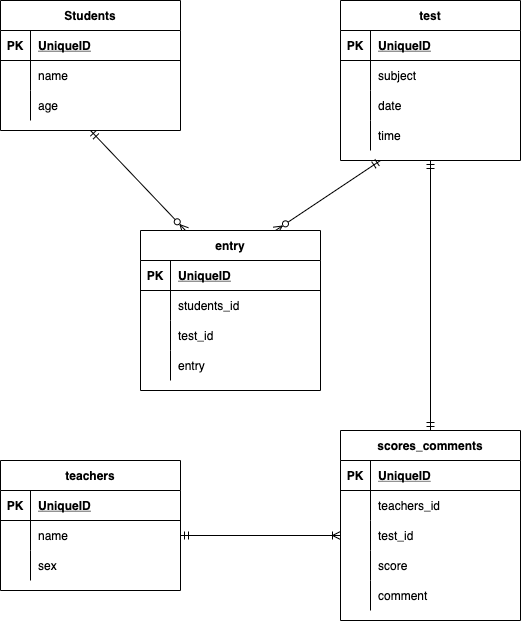

The diagram above was exported from draw.io. Its source (the exported page's mxGraphModel, read from the mxfile embedded in the PNG):
<mxGraphModel dx="728" dy="680" grid="1" gridSize="10" guides="1" tooltips="1" connect="1" arrows="1" fold="1" page="1" pageScale="1" pageWidth="827" pageHeight="1169" math="0" shadow="0">
  <root>
    <mxCell id="0" />
    <mxCell id="1" parent="0" />
    <mxCell id="361" style="edgeStyle=none;html=1;exitX=0.5;exitY=1;exitDx=0;exitDy=0;entryX=0.25;entryY=0;entryDx=0;entryDy=0;endArrow=ERzeroToMany;endFill=0;startArrow=ERmandOne;startFill=0;" edge="1" parent="1" source="166" target="351">
      <mxGeometry relative="1" as="geometry" />
    </mxCell>
    <mxCell id="166" value="Students" style="shape=table;startSize=30;container=1;collapsible=1;childLayout=tableLayout;fixedRows=1;rowLines=0;fontStyle=1;align=center;resizeLast=1;" parent="1" vertex="1">
      <mxGeometry x="40" y="40" width="180" height="130" as="geometry" />
    </mxCell>
    <mxCell id="167" value="" style="shape=partialRectangle;collapsible=0;dropTarget=0;pointerEvents=0;fillColor=none;top=0;left=0;bottom=1;right=0;points=[[0,0.5],[1,0.5]];portConstraint=eastwest;" parent="166" vertex="1">
      <mxGeometry y="30" width="180" height="30" as="geometry" />
    </mxCell>
    <mxCell id="168" value="PK" style="shape=partialRectangle;connectable=0;fillColor=none;top=0;left=0;bottom=0;right=0;fontStyle=1;overflow=hidden;" parent="167" vertex="1">
      <mxGeometry width="30" height="30" as="geometry">
        <mxRectangle width="30" height="30" as="alternateBounds" />
      </mxGeometry>
    </mxCell>
    <mxCell id="169" value="UniqueID" style="shape=partialRectangle;connectable=0;fillColor=none;top=0;left=0;bottom=0;right=0;align=left;spacingLeft=6;fontStyle=5;overflow=hidden;" parent="167" vertex="1">
      <mxGeometry x="30" width="150" height="30" as="geometry">
        <mxRectangle width="150" height="30" as="alternateBounds" />
      </mxGeometry>
    </mxCell>
    <mxCell id="170" value="" style="shape=partialRectangle;collapsible=0;dropTarget=0;pointerEvents=0;fillColor=none;top=0;left=0;bottom=0;right=0;points=[[0,0.5],[1,0.5]];portConstraint=eastwest;" parent="166" vertex="1">
      <mxGeometry y="60" width="180" height="30" as="geometry" />
    </mxCell>
    <mxCell id="171" value="" style="shape=partialRectangle;connectable=0;fillColor=none;top=0;left=0;bottom=0;right=0;editable=1;overflow=hidden;" parent="170" vertex="1">
      <mxGeometry width="30" height="30" as="geometry">
        <mxRectangle width="30" height="30" as="alternateBounds" />
      </mxGeometry>
    </mxCell>
    <mxCell id="172" value="name" style="shape=partialRectangle;connectable=0;fillColor=none;top=0;left=0;bottom=0;right=0;align=left;spacingLeft=6;overflow=hidden;" parent="170" vertex="1">
      <mxGeometry x="30" width="150" height="30" as="geometry">
        <mxRectangle width="150" height="30" as="alternateBounds" />
      </mxGeometry>
    </mxCell>
    <mxCell id="173" value="" style="shape=partialRectangle;collapsible=0;dropTarget=0;pointerEvents=0;fillColor=none;top=0;left=0;bottom=0;right=0;points=[[0,0.5],[1,0.5]];portConstraint=eastwest;" parent="166" vertex="1">
      <mxGeometry y="90" width="180" height="30" as="geometry" />
    </mxCell>
    <mxCell id="174" value="" style="shape=partialRectangle;connectable=0;fillColor=none;top=0;left=0;bottom=0;right=0;editable=1;overflow=hidden;" parent="173" vertex="1">
      <mxGeometry width="30" height="30" as="geometry">
        <mxRectangle width="30" height="30" as="alternateBounds" />
      </mxGeometry>
    </mxCell>
    <mxCell id="175" value="age" style="shape=partialRectangle;connectable=0;fillColor=none;top=0;left=0;bottom=0;right=0;align=left;spacingLeft=6;overflow=hidden;" parent="173" vertex="1">
      <mxGeometry x="30" width="150" height="30" as="geometry">
        <mxRectangle width="150" height="30" as="alternateBounds" />
      </mxGeometry>
    </mxCell>
    <mxCell id="279" style="edgeStyle=none;html=1;exitX=0.5;exitY=1;exitDx=0;exitDy=0;startArrow=ERmandOne;startFill=0;endArrow=ERmandOne;endFill=0;" parent="1" source="192" target="237" edge="1">
      <mxGeometry relative="1" as="geometry" />
    </mxCell>
    <mxCell id="192" value="test" style="shape=table;startSize=30;container=1;collapsible=1;childLayout=tableLayout;fixedRows=1;rowLines=0;fontStyle=1;align=center;resizeLast=1;" parent="1" vertex="1">
      <mxGeometry x="380" y="40" width="180" height="160" as="geometry" />
    </mxCell>
    <mxCell id="193" value="" style="shape=partialRectangle;collapsible=0;dropTarget=0;pointerEvents=0;fillColor=none;top=0;left=0;bottom=1;right=0;points=[[0,0.5],[1,0.5]];portConstraint=eastwest;" parent="192" vertex="1">
      <mxGeometry y="30" width="180" height="30" as="geometry" />
    </mxCell>
    <mxCell id="194" value="PK" style="shape=partialRectangle;connectable=0;fillColor=none;top=0;left=0;bottom=0;right=0;fontStyle=1;overflow=hidden;" parent="193" vertex="1">
      <mxGeometry width="30" height="30" as="geometry">
        <mxRectangle width="30" height="30" as="alternateBounds" />
      </mxGeometry>
    </mxCell>
    <mxCell id="195" value="UniqueID" style="shape=partialRectangle;connectable=0;fillColor=none;top=0;left=0;bottom=0;right=0;align=left;spacingLeft=6;fontStyle=5;overflow=hidden;" parent="193" vertex="1">
      <mxGeometry x="30" width="150" height="30" as="geometry">
        <mxRectangle width="150" height="30" as="alternateBounds" />
      </mxGeometry>
    </mxCell>
    <mxCell id="202" value="" style="shape=partialRectangle;collapsible=0;dropTarget=0;pointerEvents=0;fillColor=none;top=0;left=0;bottom=0;right=0;points=[[0,0.5],[1,0.5]];portConstraint=eastwest;" parent="192" vertex="1">
      <mxGeometry y="60" width="180" height="30" as="geometry" />
    </mxCell>
    <mxCell id="203" value="" style="shape=partialRectangle;connectable=0;fillColor=none;top=0;left=0;bottom=0;right=0;editable=1;overflow=hidden;" parent="202" vertex="1">
      <mxGeometry width="30" height="30" as="geometry">
        <mxRectangle width="30" height="30" as="alternateBounds" />
      </mxGeometry>
    </mxCell>
    <mxCell id="204" value="subject" style="shape=partialRectangle;connectable=0;fillColor=none;top=0;left=0;bottom=0;right=0;align=left;spacingLeft=6;overflow=hidden;" parent="202" vertex="1">
      <mxGeometry x="30" width="150" height="30" as="geometry">
        <mxRectangle width="150" height="30" as="alternateBounds" />
      </mxGeometry>
    </mxCell>
    <mxCell id="288" style="shape=partialRectangle;collapsible=0;dropTarget=0;pointerEvents=0;fillColor=none;top=0;left=0;bottom=0;right=0;points=[[0,0.5],[1,0.5]];portConstraint=eastwest;" parent="192" vertex="1">
      <mxGeometry y="90" width="180" height="30" as="geometry" />
    </mxCell>
    <mxCell id="289" style="shape=partialRectangle;connectable=0;fillColor=none;top=0;left=0;bottom=0;right=0;editable=1;overflow=hidden;" parent="288" vertex="1">
      <mxGeometry width="30" height="30" as="geometry">
        <mxRectangle width="30" height="30" as="alternateBounds" />
      </mxGeometry>
    </mxCell>
    <mxCell id="290" value="date" style="shape=partialRectangle;connectable=0;fillColor=none;top=0;left=0;bottom=0;right=0;align=left;spacingLeft=6;overflow=hidden;" parent="288" vertex="1">
      <mxGeometry x="30" width="150" height="30" as="geometry">
        <mxRectangle width="150" height="30" as="alternateBounds" />
      </mxGeometry>
    </mxCell>
    <mxCell id="285" style="shape=partialRectangle;collapsible=0;dropTarget=0;pointerEvents=0;fillColor=none;top=0;left=0;bottom=0;right=0;points=[[0,0.5],[1,0.5]];portConstraint=eastwest;" parent="192" vertex="1">
      <mxGeometry y="120" width="180" height="30" as="geometry" />
    </mxCell>
    <mxCell id="286" style="shape=partialRectangle;connectable=0;fillColor=none;top=0;left=0;bottom=0;right=0;editable=1;overflow=hidden;" parent="285" vertex="1">
      <mxGeometry width="30" height="30" as="geometry">
        <mxRectangle width="30" height="30" as="alternateBounds" />
      </mxGeometry>
    </mxCell>
    <mxCell id="287" value="time" style="shape=partialRectangle;connectable=0;fillColor=none;top=0;left=0;bottom=0;right=0;align=left;spacingLeft=6;overflow=hidden;" parent="285" vertex="1">
      <mxGeometry x="30" width="150" height="30" as="geometry">
        <mxRectangle width="150" height="30" as="alternateBounds" />
      </mxGeometry>
    </mxCell>
    <mxCell id="218" value="teachers" style="shape=table;startSize=30;container=1;collapsible=1;childLayout=tableLayout;fixedRows=1;rowLines=0;fontStyle=1;align=center;resizeLast=1;" parent="1" vertex="1">
      <mxGeometry x="40" y="500" width="180" height="130" as="geometry" />
    </mxCell>
    <mxCell id="219" value="" style="shape=partialRectangle;collapsible=0;dropTarget=0;pointerEvents=0;fillColor=none;top=0;left=0;bottom=1;right=0;points=[[0,0.5],[1,0.5]];portConstraint=eastwest;" parent="218" vertex="1">
      <mxGeometry y="30" width="180" height="30" as="geometry" />
    </mxCell>
    <mxCell id="220" value="PK" style="shape=partialRectangle;connectable=0;fillColor=none;top=0;left=0;bottom=0;right=0;fontStyle=1;overflow=hidden;" parent="219" vertex="1">
      <mxGeometry width="30" height="30" as="geometry">
        <mxRectangle width="30" height="30" as="alternateBounds" />
      </mxGeometry>
    </mxCell>
    <mxCell id="221" value="UniqueID" style="shape=partialRectangle;connectable=0;fillColor=none;top=0;left=0;bottom=0;right=0;align=left;spacingLeft=6;fontStyle=5;overflow=hidden;" parent="219" vertex="1">
      <mxGeometry x="30" width="150" height="30" as="geometry">
        <mxRectangle width="150" height="30" as="alternateBounds" />
      </mxGeometry>
    </mxCell>
    <mxCell id="222" value="" style="shape=partialRectangle;collapsible=0;dropTarget=0;pointerEvents=0;fillColor=none;top=0;left=0;bottom=0;right=0;points=[[0,0.5],[1,0.5]];portConstraint=eastwest;" parent="218" vertex="1">
      <mxGeometry y="60" width="180" height="30" as="geometry" />
    </mxCell>
    <mxCell id="223" value="" style="shape=partialRectangle;connectable=0;fillColor=none;top=0;left=0;bottom=0;right=0;editable=1;overflow=hidden;" parent="222" vertex="1">
      <mxGeometry width="30" height="30" as="geometry">
        <mxRectangle width="30" height="30" as="alternateBounds" />
      </mxGeometry>
    </mxCell>
    <mxCell id="224" value="name" style="shape=partialRectangle;connectable=0;fillColor=none;top=0;left=0;bottom=0;right=0;align=left;spacingLeft=6;overflow=hidden;" parent="222" vertex="1">
      <mxGeometry x="30" width="150" height="30" as="geometry">
        <mxRectangle width="150" height="30" as="alternateBounds" />
      </mxGeometry>
    </mxCell>
    <mxCell id="225" value="" style="shape=partialRectangle;collapsible=0;dropTarget=0;pointerEvents=0;fillColor=none;top=0;left=0;bottom=0;right=0;points=[[0,0.5],[1,0.5]];portConstraint=eastwest;" parent="218" vertex="1">
      <mxGeometry y="90" width="180" height="30" as="geometry" />
    </mxCell>
    <mxCell id="226" value="" style="shape=partialRectangle;connectable=0;fillColor=none;top=0;left=0;bottom=0;right=0;editable=1;overflow=hidden;" parent="225" vertex="1">
      <mxGeometry width="30" height="30" as="geometry">
        <mxRectangle width="30" height="30" as="alternateBounds" />
      </mxGeometry>
    </mxCell>
    <mxCell id="227" value="sex" style="shape=partialRectangle;connectable=0;fillColor=none;top=0;left=0;bottom=0;right=0;align=left;spacingLeft=6;overflow=hidden;" parent="225" vertex="1">
      <mxGeometry x="30" width="150" height="30" as="geometry">
        <mxRectangle width="150" height="30" as="alternateBounds" />
      </mxGeometry>
    </mxCell>
    <mxCell id="237" value="scores_comments" style="shape=table;startSize=30;container=1;collapsible=1;childLayout=tableLayout;fixedRows=1;rowLines=0;fontStyle=1;align=center;resizeLast=1;" parent="1" vertex="1">
      <mxGeometry x="380" y="470" width="180" height="190" as="geometry" />
    </mxCell>
    <mxCell id="238" value="" style="shape=partialRectangle;collapsible=0;dropTarget=0;pointerEvents=0;fillColor=none;top=0;left=0;bottom=1;right=0;points=[[0,0.5],[1,0.5]];portConstraint=eastwest;" parent="237" vertex="1">
      <mxGeometry y="30" width="180" height="30" as="geometry" />
    </mxCell>
    <mxCell id="239" value="PK" style="shape=partialRectangle;connectable=0;fillColor=none;top=0;left=0;bottom=0;right=0;fontStyle=1;overflow=hidden;" parent="238" vertex="1">
      <mxGeometry width="30" height="30" as="geometry">
        <mxRectangle width="30" height="30" as="alternateBounds" />
      </mxGeometry>
    </mxCell>
    <mxCell id="240" value="UniqueID" style="shape=partialRectangle;connectable=0;fillColor=none;top=0;left=0;bottom=0;right=0;align=left;spacingLeft=6;fontStyle=5;overflow=hidden;" parent="238" vertex="1">
      <mxGeometry x="30" width="150" height="30" as="geometry">
        <mxRectangle width="150" height="30" as="alternateBounds" />
      </mxGeometry>
    </mxCell>
    <mxCell id="241" value="" style="shape=partialRectangle;collapsible=0;dropTarget=0;pointerEvents=0;fillColor=none;top=0;left=0;bottom=0;right=0;points=[[0,0.5],[1,0.5]];portConstraint=eastwest;" parent="237" vertex="1">
      <mxGeometry y="60" width="180" height="30" as="geometry" />
    </mxCell>
    <mxCell id="242" value="" style="shape=partialRectangle;connectable=0;fillColor=none;top=0;left=0;bottom=0;right=0;editable=1;overflow=hidden;" parent="241" vertex="1">
      <mxGeometry width="30" height="30" as="geometry">
        <mxRectangle width="30" height="30" as="alternateBounds" />
      </mxGeometry>
    </mxCell>
    <mxCell id="243" value="teachers_id" style="shape=partialRectangle;connectable=0;fillColor=none;top=0;left=0;bottom=0;right=0;align=left;spacingLeft=6;overflow=hidden;" parent="241" vertex="1">
      <mxGeometry x="30" width="150" height="30" as="geometry">
        <mxRectangle width="150" height="30" as="alternateBounds" />
      </mxGeometry>
    </mxCell>
    <mxCell id="247" value="" style="shape=partialRectangle;collapsible=0;dropTarget=0;pointerEvents=0;fillColor=none;top=0;left=0;bottom=0;right=0;points=[[0,0.5],[1,0.5]];portConstraint=eastwest;" parent="237" vertex="1">
      <mxGeometry y="90" width="180" height="30" as="geometry" />
    </mxCell>
    <mxCell id="248" value="" style="shape=partialRectangle;connectable=0;fillColor=none;top=0;left=0;bottom=0;right=0;editable=1;overflow=hidden;" parent="247" vertex="1">
      <mxGeometry width="30" height="30" as="geometry">
        <mxRectangle width="30" height="30" as="alternateBounds" />
      </mxGeometry>
    </mxCell>
    <mxCell id="249" value="test_id" style="shape=partialRectangle;connectable=0;fillColor=none;top=0;left=0;bottom=0;right=0;align=left;spacingLeft=6;overflow=hidden;" parent="247" vertex="1">
      <mxGeometry x="30" width="150" height="30" as="geometry">
        <mxRectangle width="150" height="30" as="alternateBounds" />
      </mxGeometry>
    </mxCell>
    <mxCell id="272" style="shape=partialRectangle;collapsible=0;dropTarget=0;pointerEvents=0;fillColor=none;top=0;left=0;bottom=0;right=0;points=[[0,0.5],[1,0.5]];portConstraint=eastwest;" parent="237" vertex="1">
      <mxGeometry y="120" width="180" height="30" as="geometry" />
    </mxCell>
    <mxCell id="273" style="shape=partialRectangle;connectable=0;fillColor=none;top=0;left=0;bottom=0;right=0;editable=1;overflow=hidden;" parent="272" vertex="1">
      <mxGeometry width="30" height="30" as="geometry">
        <mxRectangle width="30" height="30" as="alternateBounds" />
      </mxGeometry>
    </mxCell>
    <mxCell id="274" value="score" style="shape=partialRectangle;connectable=0;fillColor=none;top=0;left=0;bottom=0;right=0;align=left;spacingLeft=6;overflow=hidden;" parent="272" vertex="1">
      <mxGeometry x="30" width="150" height="30" as="geometry">
        <mxRectangle width="150" height="30" as="alternateBounds" />
      </mxGeometry>
    </mxCell>
    <mxCell id="275" style="shape=partialRectangle;collapsible=0;dropTarget=0;pointerEvents=0;fillColor=none;top=0;left=0;bottom=0;right=0;points=[[0,0.5],[1,0.5]];portConstraint=eastwest;" parent="237" vertex="1">
      <mxGeometry y="150" width="180" height="30" as="geometry" />
    </mxCell>
    <mxCell id="276" style="shape=partialRectangle;connectable=0;fillColor=none;top=0;left=0;bottom=0;right=0;editable=1;overflow=hidden;" parent="275" vertex="1">
      <mxGeometry width="30" height="30" as="geometry">
        <mxRectangle width="30" height="30" as="alternateBounds" />
      </mxGeometry>
    </mxCell>
    <mxCell id="277" value="comment" style="shape=partialRectangle;connectable=0;fillColor=none;top=0;left=0;bottom=0;right=0;align=left;spacingLeft=6;overflow=hidden;" parent="275" vertex="1">
      <mxGeometry x="30" width="150" height="30" as="geometry">
        <mxRectangle width="150" height="30" as="alternateBounds" />
      </mxGeometry>
    </mxCell>
    <mxCell id="278" style="edgeStyle=none;html=1;exitX=1;exitY=0.5;exitDx=0;exitDy=0;endArrow=ERoneToMany;endFill=0;startArrow=ERzeroToMany;startFill=0;" parent="1" source="170" edge="1">
      <mxGeometry relative="1" as="geometry" />
    </mxCell>
    <mxCell id="280" style="edgeStyle=none;html=1;exitX=1;exitY=0.5;exitDx=0;exitDy=0;entryX=0;entryY=0.5;entryDx=0;entryDy=0;startArrow=ERmandOne;startFill=0;endArrow=ERoneToMany;endFill=0;" parent="1" source="222" target="247" edge="1">
      <mxGeometry relative="1" as="geometry" />
    </mxCell>
    <mxCell id="365" style="edgeStyle=none;html=1;exitX=0.75;exitY=0;exitDx=0;exitDy=0;startArrow=ERzeroToMany;startFill=0;endArrow=ERmandOne;endFill=0;" edge="1" parent="1" source="351">
      <mxGeometry relative="1" as="geometry">
        <mxPoint x="420" y="200" as="targetPoint" />
      </mxGeometry>
    </mxCell>
    <mxCell id="351" value="entry" style="shape=table;startSize=30;container=1;collapsible=1;childLayout=tableLayout;fixedRows=1;rowLines=0;fontStyle=1;align=center;resizeLast=1;" parent="1" vertex="1">
      <mxGeometry x="180" y="270" width="180" height="160" as="geometry" />
    </mxCell>
    <mxCell id="352" value="" style="shape=partialRectangle;collapsible=0;dropTarget=0;pointerEvents=0;fillColor=none;top=0;left=0;bottom=1;right=0;points=[[0,0.5],[1,0.5]];portConstraint=eastwest;" parent="351" vertex="1">
      <mxGeometry y="30" width="180" height="30" as="geometry" />
    </mxCell>
    <mxCell id="353" value="PK" style="shape=partialRectangle;connectable=0;fillColor=none;top=0;left=0;bottom=0;right=0;fontStyle=1;overflow=hidden;" parent="352" vertex="1">
      <mxGeometry width="30" height="30" as="geometry">
        <mxRectangle width="30" height="30" as="alternateBounds" />
      </mxGeometry>
    </mxCell>
    <mxCell id="354" value="UniqueID" style="shape=partialRectangle;connectable=0;fillColor=none;top=0;left=0;bottom=0;right=0;align=left;spacingLeft=6;fontStyle=5;overflow=hidden;" parent="352" vertex="1">
      <mxGeometry x="30" width="150" height="30" as="geometry">
        <mxRectangle width="150" height="30" as="alternateBounds" />
      </mxGeometry>
    </mxCell>
    <mxCell id="355" value="" style="shape=partialRectangle;collapsible=0;dropTarget=0;pointerEvents=0;fillColor=none;top=0;left=0;bottom=0;right=0;points=[[0,0.5],[1,0.5]];portConstraint=eastwest;" parent="351" vertex="1">
      <mxGeometry y="60" width="180" height="30" as="geometry" />
    </mxCell>
    <mxCell id="356" value="" style="shape=partialRectangle;connectable=0;fillColor=none;top=0;left=0;bottom=0;right=0;editable=1;overflow=hidden;" parent="355" vertex="1">
      <mxGeometry width="30" height="30" as="geometry">
        <mxRectangle width="30" height="30" as="alternateBounds" />
      </mxGeometry>
    </mxCell>
    <mxCell id="357" value="students_id" style="shape=partialRectangle;connectable=0;fillColor=none;top=0;left=0;bottom=0;right=0;align=left;spacingLeft=6;overflow=hidden;" parent="355" vertex="1">
      <mxGeometry x="30" width="150" height="30" as="geometry">
        <mxRectangle width="150" height="30" as="alternateBounds" />
      </mxGeometry>
    </mxCell>
    <mxCell id="358" value="" style="shape=partialRectangle;collapsible=0;dropTarget=0;pointerEvents=0;fillColor=none;top=0;left=0;bottom=0;right=0;points=[[0,0.5],[1,0.5]];portConstraint=eastwest;" parent="351" vertex="1">
      <mxGeometry y="90" width="180" height="30" as="geometry" />
    </mxCell>
    <mxCell id="359" value="" style="shape=partialRectangle;connectable=0;fillColor=none;top=0;left=0;bottom=0;right=0;editable=1;overflow=hidden;" parent="358" vertex="1">
      <mxGeometry width="30" height="30" as="geometry">
        <mxRectangle width="30" height="30" as="alternateBounds" />
      </mxGeometry>
    </mxCell>
    <mxCell id="360" value="test_id" style="shape=partialRectangle;connectable=0;fillColor=none;top=0;left=0;bottom=0;right=0;align=left;spacingLeft=6;overflow=hidden;" parent="358" vertex="1">
      <mxGeometry x="30" width="150" height="30" as="geometry">
        <mxRectangle width="150" height="30" as="alternateBounds" />
      </mxGeometry>
    </mxCell>
    <mxCell id="362" style="shape=partialRectangle;collapsible=0;dropTarget=0;pointerEvents=0;fillColor=none;top=0;left=0;bottom=0;right=0;points=[[0,0.5],[1,0.5]];portConstraint=eastwest;" vertex="1" parent="351">
      <mxGeometry y="120" width="180" height="30" as="geometry" />
    </mxCell>
    <mxCell id="363" style="shape=partialRectangle;connectable=0;fillColor=none;top=0;left=0;bottom=0;right=0;editable=1;overflow=hidden;" vertex="1" parent="362">
      <mxGeometry width="30" height="30" as="geometry">
        <mxRectangle width="30" height="30" as="alternateBounds" />
      </mxGeometry>
    </mxCell>
    <mxCell id="364" value="entry" style="shape=partialRectangle;connectable=0;fillColor=none;top=0;left=0;bottom=0;right=0;align=left;spacingLeft=6;overflow=hidden;" vertex="1" parent="362">
      <mxGeometry x="30" width="150" height="30" as="geometry">
        <mxRectangle width="150" height="30" as="alternateBounds" />
      </mxGeometry>
    </mxCell>
  </root>
</mxGraphModel>